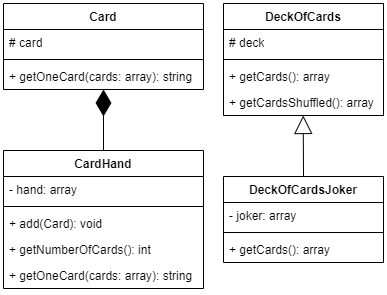

The diagram above was exported from draw.io. Its source (the exported page's mxGraphModel, read from the mxfile embedded in the PNG):
<mxGraphModel dx="819" dy="467" grid="1" gridSize="10" guides="1" tooltips="1" connect="1" arrows="1" fold="1" page="1" pageScale="1" pageWidth="827" pageHeight="1169" math="0" shadow="0">
  <root>
    <mxCell id="0" />
    <mxCell id="1" parent="0" />
    <mxCell id="AMphpIPeQB8f-zoiURTM-1" value="DeckOfCards" style="swimlane;fontStyle=1;align=center;verticalAlign=top;childLayout=stackLayout;horizontal=1;startSize=26;horizontalStack=0;resizeParent=1;resizeParentMax=0;resizeLast=0;collapsible=1;marginBottom=0;whiteSpace=wrap;html=1;" vertex="1" parent="1">
      <mxGeometry x="320" y="30" width="160" height="112" as="geometry" />
    </mxCell>
    <mxCell id="AMphpIPeQB8f-zoiURTM-2" value="# deck" style="text;strokeColor=none;fillColor=none;align=left;verticalAlign=top;spacingLeft=4;spacingRight=4;overflow=hidden;rotatable=0;points=[[0,0.5],[1,0.5]];portConstraint=eastwest;whiteSpace=wrap;html=1;" vertex="1" parent="AMphpIPeQB8f-zoiURTM-1">
      <mxGeometry y="26" width="160" height="26" as="geometry" />
    </mxCell>
    <mxCell id="AMphpIPeQB8f-zoiURTM-3" value="" style="line;strokeWidth=1;fillColor=none;align=left;verticalAlign=middle;spacingTop=-1;spacingLeft=3;spacingRight=3;rotatable=0;labelPosition=right;points=[];portConstraint=eastwest;strokeColor=inherit;" vertex="1" parent="AMphpIPeQB8f-zoiURTM-1">
      <mxGeometry y="52" width="160" height="8" as="geometry" />
    </mxCell>
    <mxCell id="AMphpIPeQB8f-zoiURTM-4" value="+ getCards(): array" style="text;strokeColor=none;fillColor=none;align=left;verticalAlign=top;spacingLeft=4;spacingRight=4;overflow=hidden;rotatable=0;points=[[0,0.5],[1,0.5]];portConstraint=eastwest;whiteSpace=wrap;html=1;" vertex="1" parent="AMphpIPeQB8f-zoiURTM-1">
      <mxGeometry y="60" width="160" height="26" as="geometry" />
    </mxCell>
    <mxCell id="AMphpIPeQB8f-zoiURTM-21" value="+ getCardsShuffled(): array" style="text;strokeColor=none;fillColor=none;align=left;verticalAlign=top;spacingLeft=4;spacingRight=4;overflow=hidden;rotatable=0;points=[[0,0.5],[1,0.5]];portConstraint=eastwest;whiteSpace=wrap;html=1;" vertex="1" parent="AMphpIPeQB8f-zoiURTM-1">
      <mxGeometry y="86" width="160" height="26" as="geometry" />
    </mxCell>
    <mxCell id="AMphpIPeQB8f-zoiURTM-5" value="CardHand" style="swimlane;fontStyle=1;align=center;verticalAlign=top;childLayout=stackLayout;horizontal=1;startSize=26;horizontalStack=0;resizeParent=1;resizeParentMax=0;resizeLast=0;collapsible=1;marginBottom=0;whiteSpace=wrap;html=1;" vertex="1" parent="1">
      <mxGeometry x="100" y="177" width="200" height="138" as="geometry" />
    </mxCell>
    <mxCell id="AMphpIPeQB8f-zoiURTM-6" value="- hand: array" style="text;strokeColor=none;fillColor=none;align=left;verticalAlign=top;spacingLeft=4;spacingRight=4;overflow=hidden;rotatable=0;points=[[0,0.5],[1,0.5]];portConstraint=eastwest;whiteSpace=wrap;html=1;" vertex="1" parent="AMphpIPeQB8f-zoiURTM-5">
      <mxGeometry y="26" width="200" height="26" as="geometry" />
    </mxCell>
    <mxCell id="AMphpIPeQB8f-zoiURTM-7" value="" style="line;strokeWidth=1;fillColor=none;align=left;verticalAlign=middle;spacingTop=-1;spacingLeft=3;spacingRight=3;rotatable=0;labelPosition=right;points=[];portConstraint=eastwest;strokeColor=inherit;" vertex="1" parent="AMphpIPeQB8f-zoiURTM-5">
      <mxGeometry y="52" width="200" height="8" as="geometry" />
    </mxCell>
    <mxCell id="AMphpIPeQB8f-zoiURTM-8" value="+ add(Card): void" style="text;strokeColor=none;fillColor=none;align=left;verticalAlign=top;spacingLeft=4;spacingRight=4;overflow=hidden;rotatable=0;points=[[0,0.5],[1,0.5]];portConstraint=eastwest;whiteSpace=wrap;html=1;" vertex="1" parent="AMphpIPeQB8f-zoiURTM-5">
      <mxGeometry y="60" width="200" height="26" as="geometry" />
    </mxCell>
    <mxCell id="AMphpIPeQB8f-zoiURTM-28" value="+ getNumberOfCards(): int" style="text;strokeColor=none;fillColor=none;align=left;verticalAlign=top;spacingLeft=4;spacingRight=4;overflow=hidden;rotatable=0;points=[[0,0.5],[1,0.5]];portConstraint=eastwest;whiteSpace=wrap;html=1;" vertex="1" parent="AMphpIPeQB8f-zoiURTM-5">
      <mxGeometry y="86" width="200" height="26" as="geometry" />
    </mxCell>
    <mxCell id="AMphpIPeQB8f-zoiURTM-20" value="+ getOneCard(cards: array): string" style="text;strokeColor=none;fillColor=none;align=left;verticalAlign=top;spacingLeft=4;spacingRight=4;overflow=hidden;rotatable=0;points=[[0,0.5],[1,0.5]];portConstraint=eastwest;whiteSpace=wrap;html=1;" vertex="1" parent="AMphpIPeQB8f-zoiURTM-5">
      <mxGeometry y="112" width="200" height="26" as="geometry" />
    </mxCell>
    <mxCell id="AMphpIPeQB8f-zoiURTM-9" value="Card" style="swimlane;fontStyle=1;align=center;verticalAlign=top;childLayout=stackLayout;horizontal=1;startSize=26;horizontalStack=0;resizeParent=1;resizeParentMax=0;resizeLast=0;collapsible=1;marginBottom=0;whiteSpace=wrap;html=1;" vertex="1" parent="1">
      <mxGeometry x="100" y="30" width="200" height="86" as="geometry" />
    </mxCell>
    <mxCell id="AMphpIPeQB8f-zoiURTM-10" value="# card" style="text;strokeColor=none;fillColor=none;align=left;verticalAlign=top;spacingLeft=4;spacingRight=4;overflow=hidden;rotatable=0;points=[[0,0.5],[1,0.5]];portConstraint=eastwest;whiteSpace=wrap;html=1;" vertex="1" parent="AMphpIPeQB8f-zoiURTM-9">
      <mxGeometry y="26" width="200" height="26" as="geometry" />
    </mxCell>
    <mxCell id="AMphpIPeQB8f-zoiURTM-11" value="" style="line;strokeWidth=1;fillColor=none;align=left;verticalAlign=middle;spacingTop=-1;spacingLeft=3;spacingRight=3;rotatable=0;labelPosition=right;points=[];portConstraint=eastwest;strokeColor=inherit;" vertex="1" parent="AMphpIPeQB8f-zoiURTM-9">
      <mxGeometry y="52" width="200" height="8" as="geometry" />
    </mxCell>
    <mxCell id="AMphpIPeQB8f-zoiURTM-12" value="+ getOneCard(cards: array): string" style="text;strokeColor=none;fillColor=none;align=left;verticalAlign=top;spacingLeft=4;spacingRight=4;overflow=hidden;rotatable=0;points=[[0,0.5],[1,0.5]];portConstraint=eastwest;whiteSpace=wrap;html=1;" vertex="1" parent="AMphpIPeQB8f-zoiURTM-9">
      <mxGeometry y="60" width="200" height="26" as="geometry" />
    </mxCell>
    <mxCell id="AMphpIPeQB8f-zoiURTM-13" value="DeckOfCardsJoker" style="swimlane;fontStyle=1;align=center;verticalAlign=top;childLayout=stackLayout;horizontal=1;startSize=26;horizontalStack=0;resizeParent=1;resizeParentMax=0;resizeLast=0;collapsible=1;marginBottom=0;whiteSpace=wrap;html=1;" vertex="1" parent="1">
      <mxGeometry x="320" y="203" width="160" height="86" as="geometry" />
    </mxCell>
    <mxCell id="AMphpIPeQB8f-zoiURTM-14" value="- joker: array" style="text;strokeColor=none;fillColor=none;align=left;verticalAlign=top;spacingLeft=4;spacingRight=4;overflow=hidden;rotatable=0;points=[[0,0.5],[1,0.5]];portConstraint=eastwest;whiteSpace=wrap;html=1;" vertex="1" parent="AMphpIPeQB8f-zoiURTM-13">
      <mxGeometry y="26" width="160" height="26" as="geometry" />
    </mxCell>
    <mxCell id="AMphpIPeQB8f-zoiURTM-15" value="" style="line;strokeWidth=1;fillColor=none;align=left;verticalAlign=middle;spacingTop=-1;spacingLeft=3;spacingRight=3;rotatable=0;labelPosition=right;points=[];portConstraint=eastwest;strokeColor=inherit;" vertex="1" parent="AMphpIPeQB8f-zoiURTM-13">
      <mxGeometry y="52" width="160" height="8" as="geometry" />
    </mxCell>
    <mxCell id="AMphpIPeQB8f-zoiURTM-16" value="+ getCards(): array" style="text;strokeColor=none;fillColor=none;align=left;verticalAlign=top;spacingLeft=4;spacingRight=4;overflow=hidden;rotatable=0;points=[[0,0.5],[1,0.5]];portConstraint=eastwest;whiteSpace=wrap;html=1;" vertex="1" parent="AMphpIPeQB8f-zoiURTM-13">
      <mxGeometry y="60" width="160" height="26" as="geometry" />
    </mxCell>
    <mxCell id="AMphpIPeQB8f-zoiURTM-24" value="" style="endArrow=block;endSize=16;endFill=0;html=1;rounded=0;entryX=0.499;entryY=0.989;entryDx=0;entryDy=0;entryPerimeter=0;exitX=0.5;exitY=0;exitDx=0;exitDy=0;" edge="1" parent="1" source="AMphpIPeQB8f-zoiURTM-13">
      <mxGeometry width="160" relative="1" as="geometry">
        <mxPoint x="400" y="203" as="sourcePoint" />
        <mxPoint x="399.71000000000004" y="142" as="targetPoint" />
      </mxGeometry>
    </mxCell>
    <mxCell id="AMphpIPeQB8f-zoiURTM-26" value="" style="endArrow=diamondThin;endFill=1;endSize=24;html=1;rounded=0;exitX=0.5;exitY=0;exitDx=0;exitDy=0;" edge="1" parent="1" source="AMphpIPeQB8f-zoiURTM-5" target="AMphpIPeQB8f-zoiURTM-12">
      <mxGeometry width="160" relative="1" as="geometry">
        <mxPoint x="290" y="230" as="sourcePoint" />
        <mxPoint x="450" y="230" as="targetPoint" />
      </mxGeometry>
    </mxCell>
  </root>
</mxGraphModel>